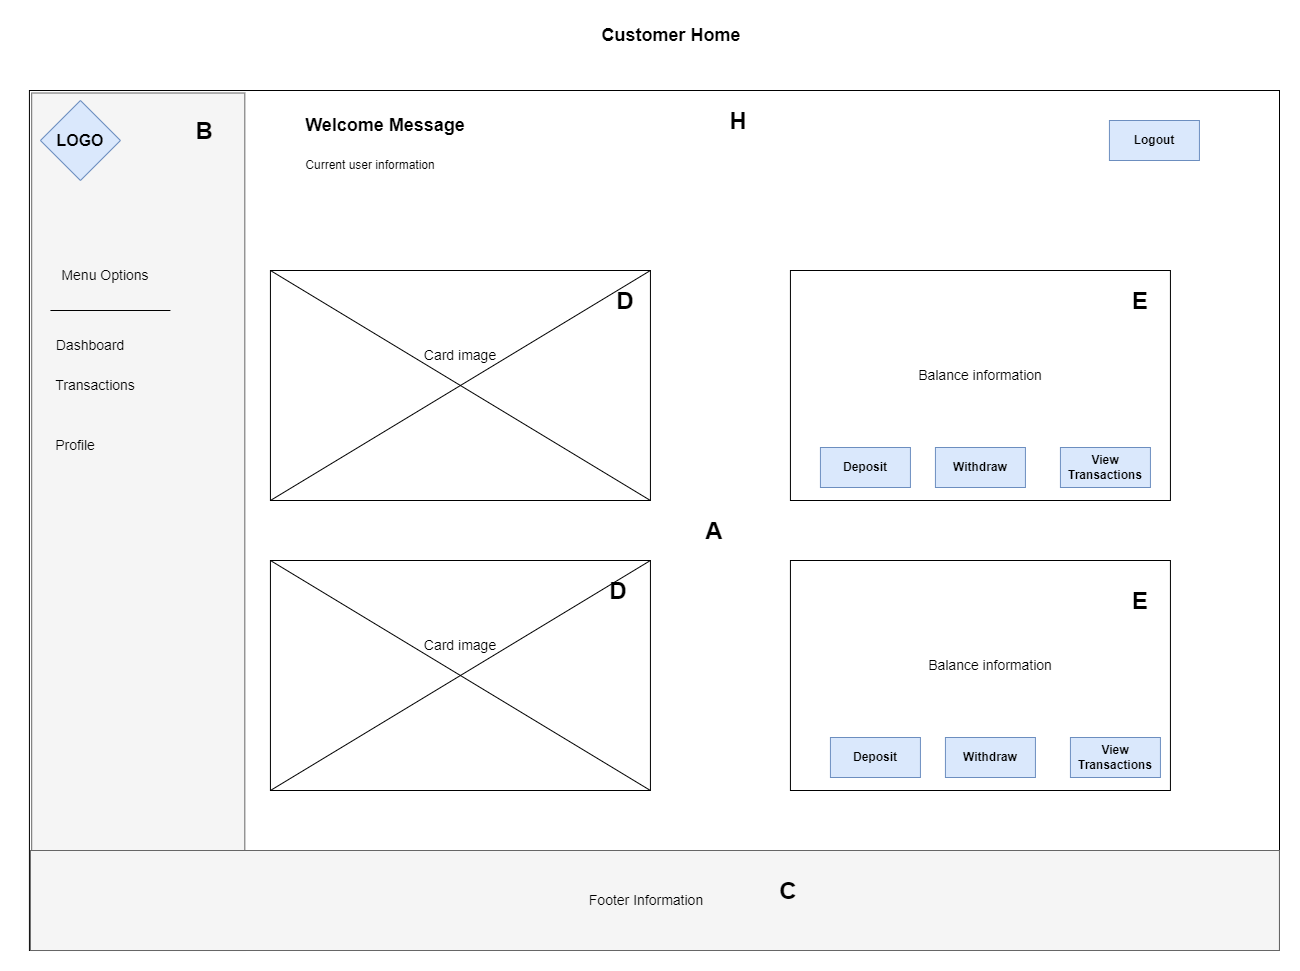

The diagram above was exported from draw.io. Its source (the exported page's mxGraphModel, read from the mxfile embedded in the PNG):
<mxGraphModel dx="4262" dy="-303" grid="1" gridSize="10" guides="1" tooltips="1" connect="1" arrows="1" fold="1" page="1" pageScale="1" pageWidth="827" pageHeight="1169" math="0" shadow="0">
  <root>
    <mxCell id="0" />
    <mxCell id="1" parent="0" />
    <mxCell id="KhuRC_Y1lqTb-dmsCv6L-109" value="&lt;font style=&quot;font-size: 14px;&quot;&gt;Footer Information&lt;/font&gt;" style="text;html=1;align=center;verticalAlign=middle;whiteSpace=wrap;rounded=0;" parent="1" vertex="1">
      <mxGeometry x="263.93" y="3955" width="126" height="30" as="geometry" />
    </mxCell>
    <mxCell id="KhuRC_Y1lqTb-dmsCv6L-110" value="" style="rounded=0;whiteSpace=wrap;html=1;" parent="1" vertex="1">
      <mxGeometry x="-49.06999999999999" y="3340" width="380" height="230" as="geometry" />
    </mxCell>
    <mxCell id="KhuRC_Y1lqTb-dmsCv6L-111" value="" style="rounded=0;whiteSpace=wrap;html=1;" parent="1" vertex="1">
      <mxGeometry x="-49.06999999999999" y="3640" width="380" height="230" as="geometry" />
    </mxCell>
    <mxCell id="KhuRC_Y1lqTb-dmsCv6L-112" value="" style="rounded=0;whiteSpace=wrap;html=1;" parent="1" vertex="1">
      <mxGeometry x="470.93" y="3340" width="380" height="230" as="geometry" />
    </mxCell>
    <mxCell id="KhuRC_Y1lqTb-dmsCv6L-113" value="&lt;font style=&quot;font-size: 14px;&quot;&gt;Menu Options&lt;/font&gt;" style="text;html=1;align=center;verticalAlign=middle;whiteSpace=wrap;rounded=0;" parent="1" vertex="1">
      <mxGeometry x="-269.07" y="3330" width="110" height="30" as="geometry" />
    </mxCell>
    <mxCell id="KhuRC_Y1lqTb-dmsCv6L-114" value="&lt;font style=&quot;font-size: 14px;&quot;&gt;Dashboard&lt;/font&gt;" style="text;html=1;align=center;verticalAlign=middle;whiteSpace=wrap;rounded=0;" parent="1" vertex="1">
      <mxGeometry x="-284.07" y="3400" width="110" height="30" as="geometry" />
    </mxCell>
    <mxCell id="KhuRC_Y1lqTb-dmsCv6L-115" value="&lt;font style=&quot;font-size: 14px;&quot;&gt;Transactions&lt;/font&gt;" style="text;html=1;align=center;verticalAlign=middle;whiteSpace=wrap;rounded=0;" parent="1" vertex="1">
      <mxGeometry x="-279.07" y="3440" width="110" height="30" as="geometry" />
    </mxCell>
    <mxCell id="KhuRC_Y1lqTb-dmsCv6L-116" value="&lt;font style=&quot;font-size: 14px;&quot;&gt;Profile&lt;/font&gt;" style="text;html=1;align=center;verticalAlign=middle;whiteSpace=wrap;rounded=0;" parent="1" vertex="1">
      <mxGeometry x="-299.07" y="3500" width="110" height="30" as="geometry" />
    </mxCell>
    <mxCell id="KhuRC_Y1lqTb-dmsCv6L-117" style="edgeStyle=orthogonalEdgeStyle;rounded=0;orthogonalLoop=1;jettySize=auto;html=1;exitX=0.5;exitY=1;exitDx=0;exitDy=0;" parent="1" source="KhuRC_Y1lqTb-dmsCv6L-116" target="KhuRC_Y1lqTb-dmsCv6L-116" edge="1">
      <mxGeometry relative="1" as="geometry" />
    </mxCell>
    <mxCell id="KhuRC_Y1lqTb-dmsCv6L-118" value="&lt;font style=&quot;font-size: 14px;&quot;&gt;Card image&lt;/font&gt;" style="text;html=1;align=center;verticalAlign=middle;whiteSpace=wrap;rounded=0;" parent="1" vertex="1">
      <mxGeometry x="70.93" y="3410" width="140" height="30" as="geometry" />
    </mxCell>
    <mxCell id="KhuRC_Y1lqTb-dmsCv6L-119" value="&lt;span style=&quot;font-size: 14px;&quot;&gt;Balance information&lt;/span&gt;" style="text;html=1;align=center;verticalAlign=middle;whiteSpace=wrap;rounded=0;" parent="1" vertex="1">
      <mxGeometry x="570.9300000000001" y="3430" width="180" height="30" as="geometry" />
    </mxCell>
    <mxCell id="KhuRC_Y1lqTb-dmsCv6L-120" value="&lt;font style=&quot;font-size: 14px;&quot;&gt;Transaction information&lt;/font&gt;" style="text;html=1;align=center;verticalAlign=middle;whiteSpace=wrap;rounded=0;" parent="1" vertex="1">
      <mxGeometry x="60.93000000000001" y="3730" width="150" height="30" as="geometry" />
    </mxCell>
    <mxCell id="KhuRC_Y1lqTb-dmsCv6L-121" value="" style="endArrow=none;html=1;rounded=0;" parent="1" edge="1">
      <mxGeometry width="50" height="50" relative="1" as="geometry">
        <mxPoint x="-149.07" y="3380" as="sourcePoint" />
        <mxPoint x="-269.07" y="3380" as="targetPoint" />
      </mxGeometry>
    </mxCell>
    <mxCell id="KhuRC_Y1lqTb-dmsCv6L-122" value="" style="endArrow=none;html=1;rounded=0;entryX=1;entryY=0;entryDx=0;entryDy=0;exitX=0;exitY=1;exitDx=0;exitDy=0;" parent="1" source="KhuRC_Y1lqTb-dmsCv6L-110" target="KhuRC_Y1lqTb-dmsCv6L-110" edge="1">
      <mxGeometry width="50" height="50" relative="1" as="geometry">
        <mxPoint x="-39.06999999999999" y="3560" as="sourcePoint" />
        <mxPoint x="230.93" y="3660" as="targetPoint" />
      </mxGeometry>
    </mxCell>
    <mxCell id="KhuRC_Y1lqTb-dmsCv6L-123" value="" style="endArrow=none;html=1;rounded=0;entryX=0;entryY=0;entryDx=0;entryDy=0;exitX=1;exitY=1;exitDx=0;exitDy=0;" parent="1" source="KhuRC_Y1lqTb-dmsCv6L-110" target="KhuRC_Y1lqTb-dmsCv6L-110" edge="1">
      <mxGeometry width="50" height="50" relative="1" as="geometry">
        <mxPoint x="180.93" y="3710" as="sourcePoint" />
        <mxPoint x="230.93" y="3660" as="targetPoint" />
      </mxGeometry>
    </mxCell>
    <mxCell id="KhuRC_Y1lqTb-dmsCv6L-124" value="&lt;b&gt;More&lt;/b&gt;" style="rounded=0;whiteSpace=wrap;html=1;fillColor=#dae8fc;strokeColor=#6c8ebf;" parent="1" vertex="1">
      <mxGeometry x="740.93" y="3517" width="90" height="40" as="geometry" />
    </mxCell>
    <mxCell id="KhuRC_Y1lqTb-dmsCv6L-125" value="&lt;b&gt;Withdraw&lt;/b&gt;" style="rounded=0;whiteSpace=wrap;html=1;fillColor=#dae8fc;strokeColor=#6c8ebf;" parent="1" vertex="1">
      <mxGeometry x="615.9300000000001" y="3517" width="90" height="40" as="geometry" />
    </mxCell>
    <mxCell id="KhuRC_Y1lqTb-dmsCv6L-126" value="&lt;b&gt;Deposit&lt;/b&gt;" style="rounded=0;whiteSpace=wrap;html=1;fillColor=#dae8fc;strokeColor=#6c8ebf;" parent="1" vertex="1">
      <mxGeometry x="500.93" y="3517" width="90" height="40" as="geometry" />
    </mxCell>
    <mxCell id="KhuRC_Y1lqTb-dmsCv6L-127" value="&lt;b&gt;View accounts&lt;/b&gt;" style="rounded=0;whiteSpace=wrap;html=1;fillColor=#dae8fc;strokeColor=#6c8ebf;" parent="1" vertex="1">
      <mxGeometry x="220.93" y="3430" width="90" height="40" as="geometry" />
    </mxCell>
    <mxCell id="KhuRC_Y1lqTb-dmsCv6L-128" value="" style="rounded=0;whiteSpace=wrap;html=1;" parent="1" vertex="1">
      <mxGeometry x="-310.07" y="3270" width="1250.07" height="860" as="geometry" />
    </mxCell>
    <mxCell id="KhuRC_Y1lqTb-dmsCv6L-129" value="" style="rounded=0;whiteSpace=wrap;html=1;fillColor=#f5f5f5;fontColor=#333333;strokeColor=#666666;rotation=-270;" parent="1" vertex="1">
      <mxGeometry x="-630.0000000000001" y="3594.6900000000005" width="857.5" height="213.13" as="geometry" />
    </mxCell>
    <mxCell id="KhuRC_Y1lqTb-dmsCv6L-130" value="&lt;font size=&quot;3&quot;&gt;&lt;b&gt;LOGO&lt;/b&gt;&lt;/font&gt;" style="rhombus;whiteSpace=wrap;html=1;fillColor=#dae8fc;strokeColor=#6c8ebf;" parent="1" vertex="1">
      <mxGeometry x="-299.07" y="3280" width="80" height="80" as="geometry" />
    </mxCell>
    <mxCell id="KhuRC_Y1lqTb-dmsCv6L-131" value="&lt;b&gt;Logout&lt;/b&gt;" style="rounded=0;whiteSpace=wrap;html=1;fillColor=#dae8fc;strokeColor=#6c8ebf;" parent="1" vertex="1">
      <mxGeometry x="769.93" y="3300" width="90" height="40" as="geometry" />
    </mxCell>
    <mxCell id="KhuRC_Y1lqTb-dmsCv6L-132" value="" style="rounded=0;whiteSpace=wrap;html=1;fillColor=#f5f5f5;fontColor=#f5f5f5;strokeColor=#666666;" parent="1" vertex="1">
      <mxGeometry x="-309.07" y="4030" width="1249" height="100" as="geometry" />
    </mxCell>
    <mxCell id="KhuRC_Y1lqTb-dmsCv6L-133" value="&lt;font style=&quot;font-size: 14px;&quot;&gt;Footer Information&lt;/font&gt;" style="text;html=1;align=center;verticalAlign=middle;whiteSpace=wrap;rounded=0;" parent="1" vertex="1">
      <mxGeometry x="243.93" y="4065" width="126" height="30" as="geometry" />
    </mxCell>
    <mxCell id="KhuRC_Y1lqTb-dmsCv6L-134" value="" style="rounded=0;whiteSpace=wrap;html=1;" parent="1" vertex="1">
      <mxGeometry x="-69.07" y="3450" width="380" height="230" as="geometry" />
    </mxCell>
    <mxCell id="KhuRC_Y1lqTb-dmsCv6L-135" value="&lt;b&gt;&lt;font style=&quot;font-size: 18px;&quot;&gt;Welcome Message&lt;/font&gt;&lt;/b&gt;" style="text;html=1;align=center;verticalAlign=middle;whiteSpace=wrap;rounded=0;" parent="1" vertex="1">
      <mxGeometry x="-69.07" y="3290" width="230" height="30" as="geometry" />
    </mxCell>
    <mxCell id="KhuRC_Y1lqTb-dmsCv6L-136" value="Current user information" style="text;html=1;align=center;verticalAlign=middle;whiteSpace=wrap;rounded=0;" parent="1" vertex="1">
      <mxGeometry x="-49.06999999999999" y="3330" width="160" height="30" as="geometry" />
    </mxCell>
    <mxCell id="KhuRC_Y1lqTb-dmsCv6L-137" value="" style="rounded=0;whiteSpace=wrap;html=1;" parent="1" vertex="1">
      <mxGeometry x="450.93" y="3450" width="380" height="230" as="geometry" />
    </mxCell>
    <mxCell id="KhuRC_Y1lqTb-dmsCv6L-138" value="&lt;font style=&quot;font-size: 14px;&quot;&gt;Menu Options&lt;/font&gt;" style="text;html=1;align=center;verticalAlign=middle;whiteSpace=wrap;rounded=0;" parent="1" vertex="1">
      <mxGeometry x="-289.07" y="3440" width="110" height="30" as="geometry" />
    </mxCell>
    <mxCell id="KhuRC_Y1lqTb-dmsCv6L-139" value="&lt;font style=&quot;font-size: 14px;&quot;&gt;Dashboard&lt;/font&gt;" style="text;html=1;align=center;verticalAlign=middle;whiteSpace=wrap;rounded=0;" parent="1" vertex="1">
      <mxGeometry x="-304.07" y="3510" width="110" height="30" as="geometry" />
    </mxCell>
    <mxCell id="KhuRC_Y1lqTb-dmsCv6L-140" value="&lt;font style=&quot;font-size: 14px;&quot;&gt;Transactions&lt;/font&gt;" style="text;html=1;align=center;verticalAlign=middle;whiteSpace=wrap;rounded=0;" parent="1" vertex="1">
      <mxGeometry x="-299.07" y="3550" width="110" height="30" as="geometry" />
    </mxCell>
    <mxCell id="KhuRC_Y1lqTb-dmsCv6L-141" value="&lt;font style=&quot;font-size: 14px;&quot;&gt;Profile&lt;/font&gt;" style="text;html=1;align=center;verticalAlign=middle;whiteSpace=wrap;rounded=0;" parent="1" vertex="1">
      <mxGeometry x="-319.07" y="3610" width="110" height="30" as="geometry" />
    </mxCell>
    <mxCell id="KhuRC_Y1lqTb-dmsCv6L-142" style="edgeStyle=orthogonalEdgeStyle;rounded=0;orthogonalLoop=1;jettySize=auto;html=1;exitX=0.5;exitY=1;exitDx=0;exitDy=0;" parent="1" source="KhuRC_Y1lqTb-dmsCv6L-141" target="KhuRC_Y1lqTb-dmsCv6L-141" edge="1">
      <mxGeometry relative="1" as="geometry" />
    </mxCell>
    <mxCell id="KhuRC_Y1lqTb-dmsCv6L-143" value="&lt;font style=&quot;font-size: 14px;&quot;&gt;Card image&lt;/font&gt;" style="text;html=1;align=center;verticalAlign=middle;whiteSpace=wrap;rounded=0;" parent="1" vertex="1">
      <mxGeometry x="50.93000000000001" y="3520" width="140" height="30" as="geometry" />
    </mxCell>
    <mxCell id="KhuRC_Y1lqTb-dmsCv6L-144" value="&lt;span style=&quot;font-size: 14px;&quot;&gt;Balance information&lt;/span&gt;" style="text;html=1;align=center;verticalAlign=middle;whiteSpace=wrap;rounded=0;" parent="1" vertex="1">
      <mxGeometry x="550.9300000000001" y="3540" width="180" height="30" as="geometry" />
    </mxCell>
    <mxCell id="KhuRC_Y1lqTb-dmsCv6L-145" value="" style="endArrow=none;html=1;rounded=0;" parent="1" edge="1">
      <mxGeometry width="50" height="50" relative="1" as="geometry">
        <mxPoint x="-169.07" y="3490" as="sourcePoint" />
        <mxPoint x="-289.07" y="3490" as="targetPoint" />
      </mxGeometry>
    </mxCell>
    <mxCell id="KhuRC_Y1lqTb-dmsCv6L-146" value="" style="endArrow=none;html=1;rounded=0;entryX=1;entryY=0;entryDx=0;entryDy=0;exitX=0;exitY=1;exitDx=0;exitDy=0;" parent="1" source="KhuRC_Y1lqTb-dmsCv6L-134" target="KhuRC_Y1lqTb-dmsCv6L-134" edge="1">
      <mxGeometry width="50" height="50" relative="1" as="geometry">
        <mxPoint x="-59.06999999999999" y="3670" as="sourcePoint" />
        <mxPoint x="210.93" y="3770" as="targetPoint" />
      </mxGeometry>
    </mxCell>
    <mxCell id="KhuRC_Y1lqTb-dmsCv6L-147" value="" style="endArrow=none;html=1;rounded=0;entryX=0;entryY=0;entryDx=0;entryDy=0;exitX=1;exitY=1;exitDx=0;exitDy=0;" parent="1" source="KhuRC_Y1lqTb-dmsCv6L-134" target="KhuRC_Y1lqTb-dmsCv6L-134" edge="1">
      <mxGeometry width="50" height="50" relative="1" as="geometry">
        <mxPoint x="160.93" y="3820" as="sourcePoint" />
        <mxPoint x="210.93" y="3770" as="targetPoint" />
      </mxGeometry>
    </mxCell>
    <mxCell id="KhuRC_Y1lqTb-dmsCv6L-148" value="&lt;b&gt;View Transactions&lt;/b&gt;" style="rounded=0;whiteSpace=wrap;html=1;fillColor=#dae8fc;strokeColor=#6c8ebf;" parent="1" vertex="1">
      <mxGeometry x="720.93" y="3627" width="90" height="40" as="geometry" />
    </mxCell>
    <mxCell id="KhuRC_Y1lqTb-dmsCv6L-149" value="&lt;b&gt;Withdraw&lt;/b&gt;" style="rounded=0;whiteSpace=wrap;html=1;fillColor=#dae8fc;strokeColor=#6c8ebf;" parent="1" vertex="1">
      <mxGeometry x="595.9300000000001" y="3627" width="90" height="40" as="geometry" />
    </mxCell>
    <mxCell id="KhuRC_Y1lqTb-dmsCv6L-150" value="&lt;b&gt;Deposit&lt;/b&gt;" style="rounded=0;whiteSpace=wrap;html=1;fillColor=#dae8fc;strokeColor=#6c8ebf;" parent="1" vertex="1">
      <mxGeometry x="480.93" y="3627" width="90" height="40" as="geometry" />
    </mxCell>
    <mxCell id="KhuRC_Y1lqTb-dmsCv6L-151" value="" style="rounded=0;whiteSpace=wrap;html=1;" parent="1" vertex="1">
      <mxGeometry x="450.93" y="3740" width="380" height="230" as="geometry" />
    </mxCell>
    <mxCell id="KhuRC_Y1lqTb-dmsCv6L-152" value="&lt;span style=&quot;font-size: 14px;&quot;&gt;Balance information&lt;/span&gt;" style="text;html=1;align=center;verticalAlign=middle;whiteSpace=wrap;rounded=0;" parent="1" vertex="1">
      <mxGeometry x="560.9300000000001" y="3830" width="180" height="30" as="geometry" />
    </mxCell>
    <mxCell id="KhuRC_Y1lqTb-dmsCv6L-153" value="&lt;b&gt;View Transactions&lt;/b&gt;" style="rounded=0;whiteSpace=wrap;html=1;fillColor=#dae8fc;strokeColor=#6c8ebf;" parent="1" vertex="1">
      <mxGeometry x="730.93" y="3917" width="90" height="40" as="geometry" />
    </mxCell>
    <mxCell id="KhuRC_Y1lqTb-dmsCv6L-154" value="&lt;b&gt;Withdraw&lt;/b&gt;" style="rounded=0;whiteSpace=wrap;html=1;fillColor=#dae8fc;strokeColor=#6c8ebf;" parent="1" vertex="1">
      <mxGeometry x="605.9300000000001" y="3917" width="90" height="40" as="geometry" />
    </mxCell>
    <mxCell id="KhuRC_Y1lqTb-dmsCv6L-155" value="&lt;b&gt;Deposit&lt;/b&gt;" style="rounded=0;whiteSpace=wrap;html=1;fillColor=#dae8fc;strokeColor=#6c8ebf;" parent="1" vertex="1">
      <mxGeometry x="490.93" y="3917" width="90" height="40" as="geometry" />
    </mxCell>
    <mxCell id="KhuRC_Y1lqTb-dmsCv6L-156" value="" style="rounded=0;whiteSpace=wrap;html=1;" parent="1" vertex="1">
      <mxGeometry x="-69.07" y="3740" width="380" height="230" as="geometry" />
    </mxCell>
    <mxCell id="KhuRC_Y1lqTb-dmsCv6L-157" value="&lt;font style=&quot;font-size: 14px;&quot;&gt;Card image&lt;/font&gt;" style="text;html=1;align=center;verticalAlign=middle;whiteSpace=wrap;rounded=0;" parent="1" vertex="1">
      <mxGeometry x="50.93000000000001" y="3810" width="140" height="30" as="geometry" />
    </mxCell>
    <mxCell id="KhuRC_Y1lqTb-dmsCv6L-158" value="" style="endArrow=none;html=1;rounded=0;entryX=1;entryY=0;entryDx=0;entryDy=0;exitX=0;exitY=1;exitDx=0;exitDy=0;" parent="1" source="KhuRC_Y1lqTb-dmsCv6L-156" target="KhuRC_Y1lqTb-dmsCv6L-156" edge="1">
      <mxGeometry width="50" height="50" relative="1" as="geometry">
        <mxPoint x="-59.06999999999999" y="3960" as="sourcePoint" />
        <mxPoint x="210.93" y="4060" as="targetPoint" />
      </mxGeometry>
    </mxCell>
    <mxCell id="KhuRC_Y1lqTb-dmsCv6L-159" value="" style="endArrow=none;html=1;rounded=0;entryX=0;entryY=0;entryDx=0;entryDy=0;exitX=1;exitY=1;exitDx=0;exitDy=0;" parent="1" source="KhuRC_Y1lqTb-dmsCv6L-156" target="KhuRC_Y1lqTb-dmsCv6L-156" edge="1">
      <mxGeometry width="50" height="50" relative="1" as="geometry">
        <mxPoint x="160.93" y="4110" as="sourcePoint" />
        <mxPoint x="210.93" y="4060" as="targetPoint" />
      </mxGeometry>
    </mxCell>
    <mxCell id="KhuRC_Y1lqTb-dmsCv6L-160" value="&lt;font style=&quot;font-size: 18px;&quot;&gt;&lt;b&gt;Customer Home&lt;/b&gt;&lt;/font&gt;" style="text;html=1;align=center;verticalAlign=middle;whiteSpace=wrap;rounded=0;" parent="1" vertex="1">
      <mxGeometry x="243.93" y="3200" width="176" height="30" as="geometry" />
    </mxCell>
    <mxCell id="4bFOf3q3WvnAby6B3AYO-1" value="&lt;h1 style=&quot;margin-top: 0px;&quot;&gt;A&lt;/h1&gt;" style="text;html=1;whiteSpace=wrap;overflow=hidden;rounded=0;align=center;" parent="1" vertex="1">
      <mxGeometry x="359.93000000000006" y="3690" width="30" height="40" as="geometry" />
    </mxCell>
    <mxCell id="4bFOf3q3WvnAby6B3AYO-2" value="&lt;h1 style=&quot;margin-top: 0px;&quot;&gt;B&lt;/h1&gt;" style="text;html=1;whiteSpace=wrap;overflow=hidden;rounded=0;align=center;" parent="1" vertex="1">
      <mxGeometry x="-149.99999999999994" y="3290" width="30" height="40" as="geometry" />
    </mxCell>
    <mxCell id="4bFOf3q3WvnAby6B3AYO-4" value="&lt;h1 style=&quot;margin-top: 0px;&quot;&gt;D&lt;/h1&gt;" style="text;html=1;whiteSpace=wrap;overflow=hidden;rounded=0;align=center;" parent="1" vertex="1">
      <mxGeometry x="270.93000000000006" y="3460" width="30" height="40" as="geometry" />
    </mxCell>
    <mxCell id="4bFOf3q3WvnAby6B3AYO-5" value="&lt;h1 style=&quot;margin-top: 0px;&quot;&gt;E&lt;/h1&gt;" style="text;html=1;whiteSpace=wrap;overflow=hidden;rounded=0;align=center;" parent="1" vertex="1">
      <mxGeometry x="785.9300000000001" y="3460" width="30" height="40" as="geometry" />
    </mxCell>
    <mxCell id="4bFOf3q3WvnAby6B3AYO-6" value="&lt;h1 style=&quot;margin-top: 0px;&quot;&gt;D&lt;/h1&gt;" style="text;html=1;whiteSpace=wrap;overflow=hidden;rounded=0;align=center;" parent="1" vertex="1">
      <mxGeometry x="263.93000000000006" y="3750" width="30" height="40" as="geometry" />
    </mxCell>
    <mxCell id="4bFOf3q3WvnAby6B3AYO-8" value="&lt;h1 style=&quot;margin-top: 0px;&quot;&gt;H&lt;/h1&gt;" style="text;html=1;whiteSpace=wrap;overflow=hidden;rounded=0;align=center;" parent="1" vertex="1">
      <mxGeometry x="384.0000000000001" y="3280" width="30" height="40" as="geometry" />
    </mxCell>
    <mxCell id="4bFOf3q3WvnAby6B3AYO-13" value="&lt;h1 style=&quot;margin-top: 0px;&quot;&gt;C&lt;/h1&gt;" style="text;html=1;whiteSpace=wrap;overflow=hidden;rounded=0;align=center;" parent="1" vertex="1">
      <mxGeometry x="433.93000000000006" y="4050" width="30" height="40" as="geometry" />
    </mxCell>
    <mxCell id="4bFOf3q3WvnAby6B3AYO-16" value="&lt;h1 style=&quot;margin-top: 0px;&quot;&gt;E&lt;/h1&gt;" style="text;html=1;whiteSpace=wrap;overflow=hidden;rounded=0;align=center;" parent="1" vertex="1">
      <mxGeometry x="785.9300000000001" y="3760" width="30" height="40" as="geometry" />
    </mxCell>
  </root>
</mxGraphModel>